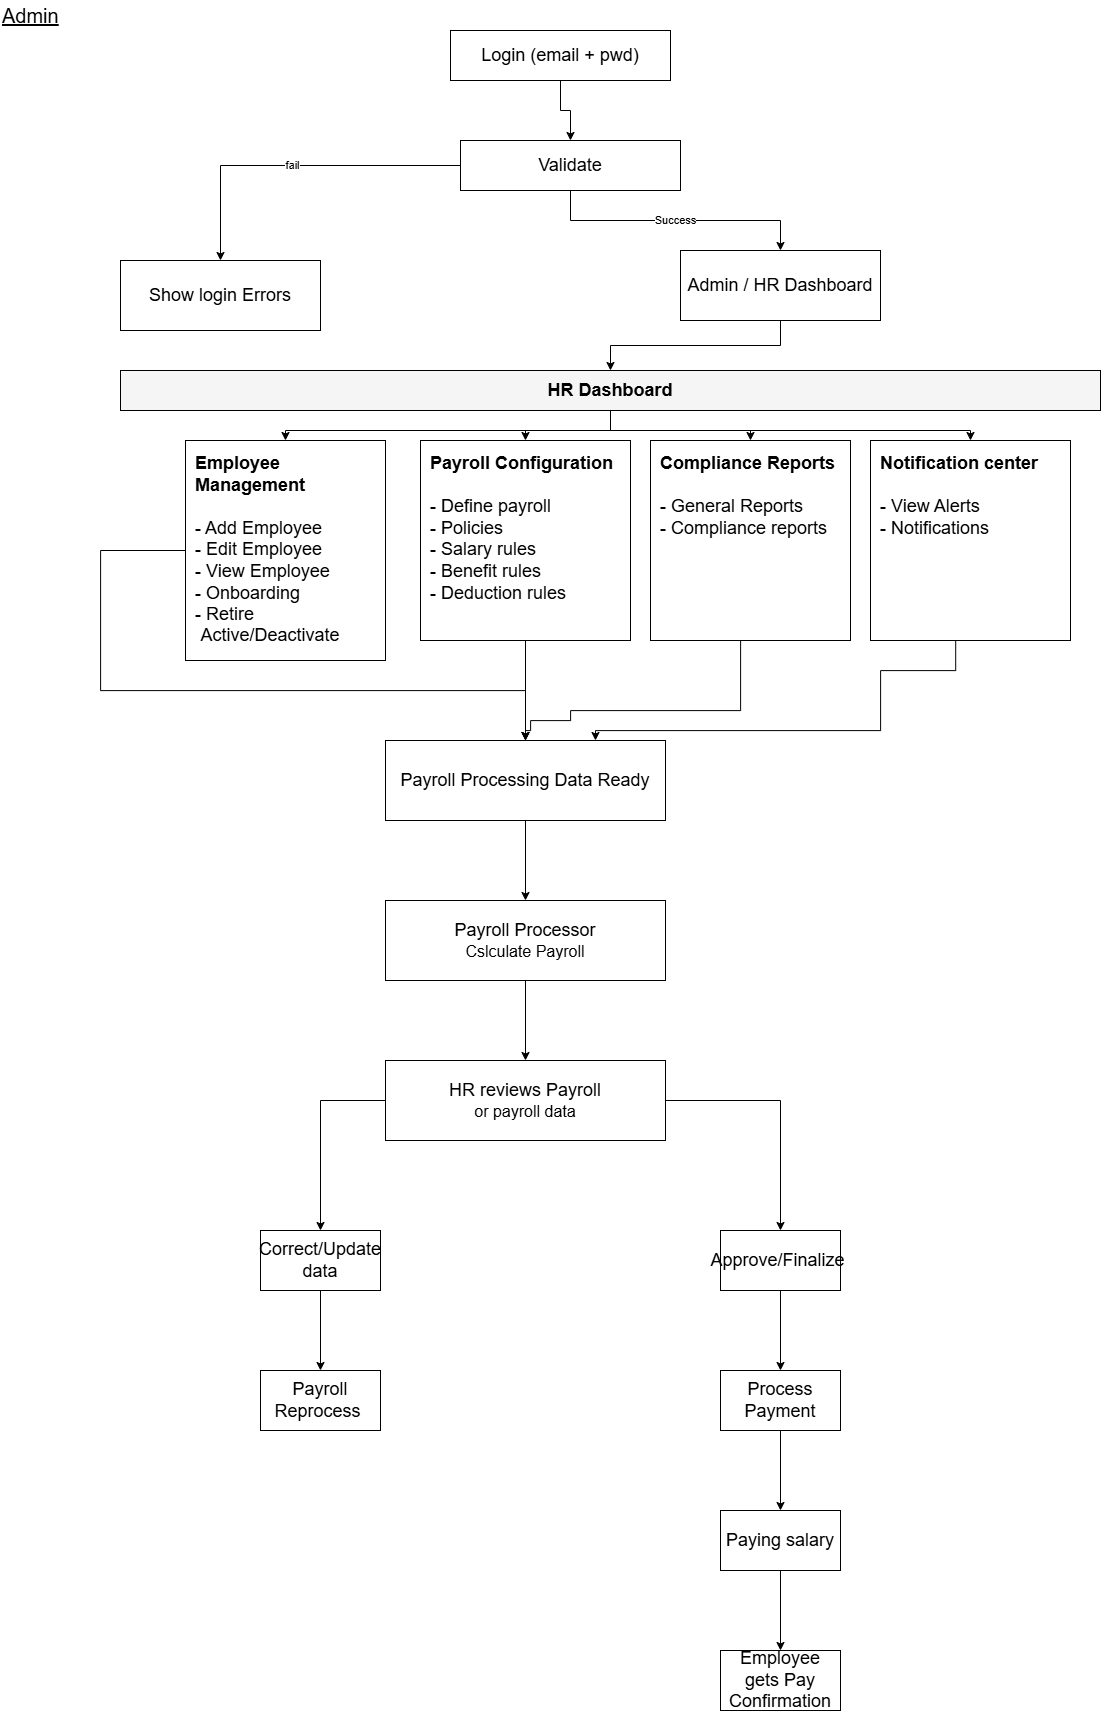

The diagram above was exported from draw.io. Its source (the exported page's mxGraphModel, read from the mxfile embedded in the PNG):
<mxGraphModel dx="1551" dy="857" grid="1" gridSize="10" guides="1" tooltips="1" connect="1" arrows="1" fold="1" page="1" pageScale="1" pageWidth="1200" pageHeight="900" math="0" shadow="0">
  <root>
    <mxCell id="0" />
    <mxCell id="1" parent="0" />
    <mxCell id="t" parent="1" style="text;html=1;strokeColor=none;fillColor=none;align=left;verticalAlign=middle;fontSize=20;fontStyle=4;fontFamily=Helvetica;" value="Admin" vertex="1">
      <mxGeometry height="30" width="120" x="40" y="20" as="geometry" />
    </mxCell>
    <mxCell id="login" parent="1" style="rounded=0;whiteSpace=wrap;html=1;fillColor=#ffffff;strokeColor=#000000;fontSize=12;fontFamily=Helvetica;align=center;verticalAlign=middle;" value="&lt;font style=&quot;font-size: 18px;&quot;&gt;Login (email + pwd)&lt;/font&gt;" vertex="1">
      <mxGeometry height="50" width="220" x="490" y="50" as="geometry" />
    </mxCell>
    <mxCell id="val" parent="1" style="rounded=0;whiteSpace=wrap;html=1;fillColor=#ffffff;strokeColor=#000000;fontSize=12;fontFamily=Helvetica;align=center;verticalAlign=middle;" value="&lt;font style=&quot;font-size: 18px;&quot;&gt;Validate&lt;/font&gt;" vertex="1">
      <mxGeometry height="50" width="220" x="500" y="160" as="geometry" />
    </mxCell>
    <mxCell id="fail" parent="1" style="rounded=0;whiteSpace=wrap;html=1;fillColor=#ffffff;strokeColor=#000000;fontSize=12;fontFamily=Helvetica;align=center;verticalAlign=middle;" value="&lt;font style=&quot;font-size: 18px;&quot;&gt;Show login Errors&lt;/font&gt;" vertex="1">
      <mxGeometry height="70" width="200" x="160" y="280" as="geometry" />
    </mxCell>
    <mxCell id="dash" parent="1" style="rounded=0;whiteSpace=wrap;html=1;fillColor=#ffffff;strokeColor=#000000;fontSize=12;fontFamily=Helvetica;align=center;verticalAlign=middle;" value="&lt;font style=&quot;font-size: 18px;&quot;&gt;Admin / HR Dashboard&lt;/font&gt;" vertex="1">
      <mxGeometry height="70" width="200" x="720" y="270" as="geometry" />
    </mxCell>
    <mxCell id="menu" parent="1" style="rounded=0;whiteSpace=wrap;html=1;fillColor=#f5f5f5;strokeColor=#000000;fontSize=13;fontStyle=1;fontFamily=Helvetica;align=center;" value="&lt;font style=&quot;font-size: 18px;&quot;&gt;HR Dashboard&lt;/font&gt;" vertex="1">
      <mxGeometry height="40" width="980" x="160" y="390" as="geometry" />
    </mxCell>
    <mxCell id="emp" parent="1" style="rounded=0;whiteSpace=wrap;html=1;fillColor=#ffffff;strokeColor=#000000;fontSize=12;fontFamily=Helvetica;align=left;verticalAlign=top;spacingLeft=8;spacingTop=6;" value="&lt;font style=&quot;font-size: 18px;&quot;&gt;&lt;b&gt;Employee Management&lt;/b&gt;&lt;br&gt;&lt;br&gt;- Add Employee&lt;br&gt;- Edit Employee&lt;br&gt;- View Employee&lt;br&gt;- Onboarding&lt;br&gt;- Retire&lt;/font&gt;" vertex="1">
      <mxGeometry height="220" width="200" x="225" y="460" as="geometry" />
    </mxCell>
    <mxCell id="pay" parent="1" style="rounded=0;whiteSpace=wrap;html=1;fillColor=#ffffff;strokeColor=#000000;fontSize=12;fontFamily=Helvetica;align=left;verticalAlign=top;spacingLeft=8;spacingTop=6;" value="&lt;font style=&quot;font-size: 18px;&quot;&gt;&lt;b&gt;Payroll Configuration&lt;/b&gt;&lt;br&gt;&lt;br&gt;- Define payroll&lt;br&gt;- Policies&lt;br&gt;- Salary rules&lt;br&gt;- Benefit rules&lt;br&gt;- Deduction rules&lt;/font&gt;" vertex="1">
      <mxGeometry height="200" width="210" x="460" y="460" as="geometry" />
    </mxCell>
    <mxCell id="comp" parent="1" style="rounded=0;whiteSpace=wrap;html=1;fillColor=#ffffff;strokeColor=#000000;fontSize=12;fontFamily=Helvetica;align=left;verticalAlign=top;spacingLeft=8;spacingTop=6;" value="&lt;font style=&quot;font-size: 18px;&quot;&gt;&lt;b&gt;Compliance Reports&lt;/b&gt;&lt;br&gt;&lt;br&gt;- General Reports&lt;br&gt;- Compliance reports&lt;/font&gt;" vertex="1">
      <mxGeometry height="200" width="200" x="690" y="460" as="geometry" />
    </mxCell>
    <mxCell id="noti" parent="1" style="rounded=0;whiteSpace=wrap;html=1;fillColor=#ffffff;strokeColor=#000000;fontSize=12;fontFamily=Helvetica;align=left;verticalAlign=top;spacingLeft=8;spacingTop=6;" value="&lt;font style=&quot;font-size: 18px;&quot;&gt;&lt;b&gt;Notification center&lt;/b&gt;&lt;br&gt;&lt;br&gt;- View Alerts&lt;br&gt;- Notifications&lt;/font&gt;" vertex="1">
      <mxGeometry height="200" width="200" x="910" y="460" as="geometry" />
    </mxCell>
    <mxCell id="CW-z4bj89b1ZP7y1Z-d5-6" edge="1" parent="1" source="ready" style="edgeStyle=orthogonalEdgeStyle;rounded=0;orthogonalLoop=1;jettySize=auto;html=1;" target="CW-z4bj89b1ZP7y1Z-d5-5" value="">
      <mxGeometry relative="1" as="geometry" />
    </mxCell>
    <mxCell id="ready" parent="1" style="rounded=0;whiteSpace=wrap;html=1;fillColor=#ffffff;strokeColor=#000000;fontSize=12;fontFamily=Helvetica;align=center;verticalAlign=middle;" value="&lt;font style=&quot;font-size: 18px;&quot;&gt;Payroll Processing Data Ready&lt;/font&gt;" vertex="1">
      <mxGeometry height="80" width="280" x="425" y="760" as="geometry" />
    </mxCell>
    <mxCell id="e1" edge="1" parent="1" source="login" style="edgeStyle=orthogonalEdgeStyle;rounded=0;orthogonalLoop=1;jettySize=auto;html=1;endArrow=classic;endFill=1;strokeColor=#000000;fontSize=11;fontFamily=Helvetica;labelBackgroundColor=#ffffff;" target="val" value="">
      <mxGeometry relative="1" as="geometry" />
    </mxCell>
    <mxCell id="e2" edge="1" parent="1" source="val" style="edgeStyle=orthogonalEdgeStyle;rounded=0;orthogonalLoop=1;jettySize=auto;html=1;endArrow=classic;endFill=1;strokeColor=#000000;fontSize=11;fontFamily=Helvetica;labelBackgroundColor=#ffffff;" target="fail" value="fail">
      <mxGeometry relative="1" as="geometry" />
    </mxCell>
    <mxCell id="e3" edge="1" parent="1" source="val" style="edgeStyle=orthogonalEdgeStyle;rounded=0;orthogonalLoop=1;jettySize=auto;html=1;endArrow=classic;endFill=1;strokeColor=#000000;fontSize=11;fontFamily=Helvetica;labelBackgroundColor=#ffffff;" target="dash" value="Success">
      <mxGeometry relative="1" as="geometry" />
    </mxCell>
    <mxCell id="e4" edge="1" parent="1" source="dash" style="edgeStyle=orthogonalEdgeStyle;rounded=0;orthogonalLoop=1;jettySize=auto;html=1;endArrow=classic;endFill=1;strokeColor=#000000;fontSize=11;fontFamily=Helvetica;labelBackgroundColor=#ffffff;" target="menu" value="">
      <mxGeometry relative="1" as="geometry" />
    </mxCell>
    <mxCell id="e5" edge="1" parent="1" source="menu" style="edgeStyle=orthogonalEdgeStyle;rounded=0;orthogonalLoop=1;jettySize=auto;html=1;endArrow=classic;endFill=1;strokeColor=#000000;fontSize=11;fontFamily=Helvetica;labelBackgroundColor=#ffffff;" target="emp" value="">
      <mxGeometry relative="1" as="geometry" />
    </mxCell>
    <mxCell id="e7" edge="1" parent="1" source="menu" style="edgeStyle=orthogonalEdgeStyle;rounded=0;orthogonalLoop=1;jettySize=auto;html=1;endArrow=classic;endFill=1;strokeColor=#000000;fontSize=11;fontFamily=Helvetica;labelBackgroundColor=#ffffff;" target="pay" value="">
      <mxGeometry relative="1" as="geometry" />
    </mxCell>
    <mxCell id="e8" edge="1" parent="1" source="menu" style="edgeStyle=orthogonalEdgeStyle;rounded=0;orthogonalLoop=1;jettySize=auto;html=1;endArrow=classic;endFill=1;strokeColor=#000000;fontSize=11;fontFamily=Helvetica;labelBackgroundColor=#ffffff;" target="comp" value="">
      <mxGeometry relative="1" as="geometry" />
    </mxCell>
    <mxCell id="e9" edge="1" parent="1" source="menu" style="edgeStyle=orthogonalEdgeStyle;rounded=0;orthogonalLoop=1;jettySize=auto;html=1;endArrow=classic;endFill=1;strokeColor=#000000;fontSize=11;fontFamily=Helvetica;labelBackgroundColor=#ffffff;" target="noti" value="">
      <mxGeometry relative="1" as="geometry" />
    </mxCell>
    <mxCell id="e10" edge="1" parent="1" source="emp" style="edgeStyle=orthogonalEdgeStyle;rounded=0;orthogonalLoop=1;jettySize=auto;html=1;endArrow=classic;endFill=1;strokeColor=#000000;fontSize=11;fontFamily=Helvetica;labelBackgroundColor=#ffffff;" target="ready" value="">
      <mxGeometry relative="1" as="geometry">
        <Array as="points">
          <mxPoint x="140.08" y="710.08" />
          <mxPoint x="565" y="710.08" />
        </Array>
      </mxGeometry>
    </mxCell>
    <mxCell id="e11" edge="1" parent="1" source="pay" style="edgeStyle=orthogonalEdgeStyle;rounded=0;orthogonalLoop=1;jettySize=auto;html=1;endArrow=classic;endFill=1;strokeColor=#000000;fontSize=11;fontFamily=Helvetica;labelBackgroundColor=#ffffff;" target="ready" value="">
      <mxGeometry relative="1" as="geometry" />
    </mxCell>
    <mxCell id="CW-z4bj89b1ZP7y1Z-d5-1" parent="1" style="text;html=1;whiteSpace=wrap;strokeColor=none;fillColor=none;align=center;verticalAlign=middle;rounded=0;" value="&lt;font style=&quot;font-size: 18px;&quot;&gt;Active/Deactivate&lt;/font&gt;" vertex="1">
      <mxGeometry height="30" width="60" x="280" y="640" as="geometry" />
    </mxCell>
    <mxCell id="CW-z4bj89b1ZP7y1Z-d5-3" edge="1" parent="1" source="comp" style="edgeStyle=orthogonalEdgeStyle;rounded=0;orthogonalLoop=1;jettySize=auto;html=1;endArrow=classic;endFill=1;strokeColor=#000000;fontSize=11;fontFamily=Helvetica;labelBackgroundColor=#ffffff;exitX=0.5;exitY=1;exitDx=0;exitDy=0;entryX=0.5;entryY=0;entryDx=0;entryDy=0;" target="ready" value="">
      <mxGeometry relative="1" as="geometry">
        <Array as="points">
          <mxPoint x="780.08" y="660.08" />
          <mxPoint x="780.08" y="730.08" />
          <mxPoint x="610.08" y="730.08" />
          <mxPoint x="610.08" y="740.08" />
          <mxPoint x="570.08" y="740.08" />
          <mxPoint x="570.08" y="750.08" />
          <mxPoint x="565" y="750.08" />
        </Array>
        <mxPoint x="864.92" y="710" as="sourcePoint" />
        <mxPoint x="590" y="750" as="targetPoint" />
      </mxGeometry>
    </mxCell>
    <mxCell id="CW-z4bj89b1ZP7y1Z-d5-4" edge="1" parent="1" style="edgeStyle=orthogonalEdgeStyle;rounded=0;orthogonalLoop=1;jettySize=auto;html=1;endArrow=classic;endFill=1;strokeColor=#000000;fontSize=11;fontFamily=Helvetica;labelBackgroundColor=#ffffff;exitX=0.5;exitY=1;exitDx=0;exitDy=0;entryX=0.75;entryY=0;entryDx=0;entryDy=0;" target="ready" value="">
      <mxGeometry relative="1" as="geometry">
        <Array as="points">
          <mxPoint x="995.15" y="660.08" />
          <mxPoint x="995.15" y="690.08" />
          <mxPoint x="920.08" y="690.08" />
          <mxPoint x="920.08" y="750.08" />
          <mxPoint x="635" y="750.08" />
        </Array>
        <mxPoint x="1005" y="660" as="sourcePoint" />
        <mxPoint x="780" y="760" as="targetPoint" />
      </mxGeometry>
    </mxCell>
    <mxCell id="CW-z4bj89b1ZP7y1Z-d5-8" edge="1" parent="1" source="CW-z4bj89b1ZP7y1Z-d5-5" style="edgeStyle=orthogonalEdgeStyle;rounded=0;orthogonalLoop=1;jettySize=auto;html=1;" target="CW-z4bj89b1ZP7y1Z-d5-7" value="">
      <mxGeometry relative="1" as="geometry" />
    </mxCell>
    <mxCell id="CW-z4bj89b1ZP7y1Z-d5-5" parent="1" style="rounded=0;whiteSpace=wrap;html=1;fillColor=#ffffff;strokeColor=#000000;fontSize=12;fontFamily=Helvetica;align=center;verticalAlign=middle;" value="&lt;font style=&quot;font-size: 18px;&quot;&gt;Payroll Processor&lt;/font&gt;&lt;div&gt;&lt;font size=&quot;3&quot;&gt;Cslculate Payroll&lt;/font&gt;&lt;/div&gt;" vertex="1">
      <mxGeometry height="80" width="280" x="425" y="920" as="geometry" />
    </mxCell>
    <mxCell id="CW-z4bj89b1ZP7y1Z-d5-10" edge="1" parent="1" source="CW-z4bj89b1ZP7y1Z-d5-7" style="edgeStyle=orthogonalEdgeStyle;rounded=0;orthogonalLoop=1;jettySize=auto;html=1;" target="CW-z4bj89b1ZP7y1Z-d5-9" value="">
      <mxGeometry relative="1" as="geometry" />
    </mxCell>
    <mxCell id="CW-z4bj89b1ZP7y1Z-d5-12" edge="1" parent="1" source="CW-z4bj89b1ZP7y1Z-d5-7" style="edgeStyle=orthogonalEdgeStyle;rounded=0;orthogonalLoop=1;jettySize=auto;html=1;" target="CW-z4bj89b1ZP7y1Z-d5-11" value="">
      <mxGeometry relative="1" as="geometry" />
    </mxCell>
    <mxCell id="CW-z4bj89b1ZP7y1Z-d5-7" parent="1" style="rounded=0;whiteSpace=wrap;html=1;fillColor=#ffffff;strokeColor=#000000;fontSize=12;fontFamily=Helvetica;align=center;verticalAlign=middle;" value="&lt;font style=&quot;font-size: 18px;&quot;&gt;HR reviews Payroll&lt;/font&gt;&lt;div&gt;&lt;font size=&quot;3&quot;&gt;or payroll data&lt;/font&gt;&lt;/div&gt;" vertex="1">
      <mxGeometry height="80" width="280" x="425" y="1080" as="geometry" />
    </mxCell>
    <mxCell id="CW-z4bj89b1ZP7y1Z-d5-20" edge="1" parent="1" source="CW-z4bj89b1ZP7y1Z-d5-9" style="edgeStyle=orthogonalEdgeStyle;rounded=0;orthogonalLoop=1;jettySize=auto;html=1;" target="CW-z4bj89b1ZP7y1Z-d5-19" value="">
      <mxGeometry relative="1" as="geometry" />
    </mxCell>
    <mxCell id="CW-z4bj89b1ZP7y1Z-d5-9" parent="1" style="whiteSpace=wrap;html=1;fillColor=#ffffff;strokeColor=#000000;rounded=0;" value="&lt;font style=&quot;font-size: 18px;&quot;&gt;Correct/Update data&lt;/font&gt;" vertex="1">
      <mxGeometry height="60" width="120" x="300" y="1250" as="geometry" />
    </mxCell>
    <mxCell id="CW-z4bj89b1ZP7y1Z-d5-14" edge="1" parent="1" source="CW-z4bj89b1ZP7y1Z-d5-11" style="edgeStyle=orthogonalEdgeStyle;rounded=0;orthogonalLoop=1;jettySize=auto;html=1;" target="CW-z4bj89b1ZP7y1Z-d5-13" value="">
      <mxGeometry relative="1" as="geometry" />
    </mxCell>
    <mxCell id="CW-z4bj89b1ZP7y1Z-d5-11" parent="1" style="whiteSpace=wrap;html=1;fillColor=#ffffff;strokeColor=#000000;rounded=0;" value="&lt;font style=&quot;font-size: 18px;&quot;&gt;Approve/Finalize&amp;nbsp;&lt;/font&gt;" vertex="1">
      <mxGeometry height="60" width="120" x="760" y="1250" as="geometry" />
    </mxCell>
    <mxCell id="CW-z4bj89b1ZP7y1Z-d5-16" edge="1" parent="1" source="CW-z4bj89b1ZP7y1Z-d5-13" style="edgeStyle=orthogonalEdgeStyle;rounded=0;orthogonalLoop=1;jettySize=auto;html=1;" target="CW-z4bj89b1ZP7y1Z-d5-15" value="">
      <mxGeometry relative="1" as="geometry" />
    </mxCell>
    <mxCell id="CW-z4bj89b1ZP7y1Z-d5-13" parent="1" style="whiteSpace=wrap;html=1;fillColor=#ffffff;strokeColor=#000000;rounded=0;" value="&lt;font style=&quot;font-size: 18px;&quot;&gt;Process Payment&lt;/font&gt;" vertex="1">
      <mxGeometry height="60" width="120" x="760" y="1390" as="geometry" />
    </mxCell>
    <mxCell id="CW-z4bj89b1ZP7y1Z-d5-18" edge="1" parent="1" source="CW-z4bj89b1ZP7y1Z-d5-15" style="edgeStyle=orthogonalEdgeStyle;rounded=0;orthogonalLoop=1;jettySize=auto;html=1;" target="CW-z4bj89b1ZP7y1Z-d5-17" value="">
      <mxGeometry relative="1" as="geometry" />
    </mxCell>
    <mxCell id="CW-z4bj89b1ZP7y1Z-d5-15" parent="1" style="whiteSpace=wrap;html=1;fillColor=#ffffff;strokeColor=#000000;rounded=0;" value="&lt;font style=&quot;font-size: 18px;&quot;&gt;Paying salary&lt;/font&gt;" vertex="1">
      <mxGeometry height="60" width="120" x="760" y="1530" as="geometry" />
    </mxCell>
    <mxCell id="CW-z4bj89b1ZP7y1Z-d5-17" parent="1" style="whiteSpace=wrap;html=1;fillColor=#ffffff;strokeColor=#000000;rounded=0;" value="&lt;font style=&quot;font-size: 18px;&quot;&gt;Employee gets Pay Confirmation&lt;/font&gt;" vertex="1">
      <mxGeometry height="60" width="120" x="760" y="1670" as="geometry" />
    </mxCell>
    <mxCell id="CW-z4bj89b1ZP7y1Z-d5-19" parent="1" style="whiteSpace=wrap;html=1;fillColor=#ffffff;strokeColor=#000000;rounded=0;" value="&lt;font style=&quot;font-size: 18px;&quot;&gt;Payroll Reprocess&amp;nbsp;&lt;/font&gt;" vertex="1">
      <mxGeometry height="60" width="120" x="300" y="1390" as="geometry" />
    </mxCell>
    <mxCell id="CW-z4bj89b1ZP7y1Z-d5-21" edge="1" parent="1" source="CW-z4bj89b1ZP7y1Z-d5-1" style="edgeStyle=orthogonalEdgeStyle;rounded=0;orthogonalLoop=1;jettySize=auto;html=1;innerLoopWaypoints=1;exitX=0.5;exitY=1;exitDx=0;exitDy=0;" target="CW-z4bj89b1ZP7y1Z-d5-1">
      <mxGeometry relative="1" as="geometry" />
    </mxCell>
  </root>
</mxGraphModel>